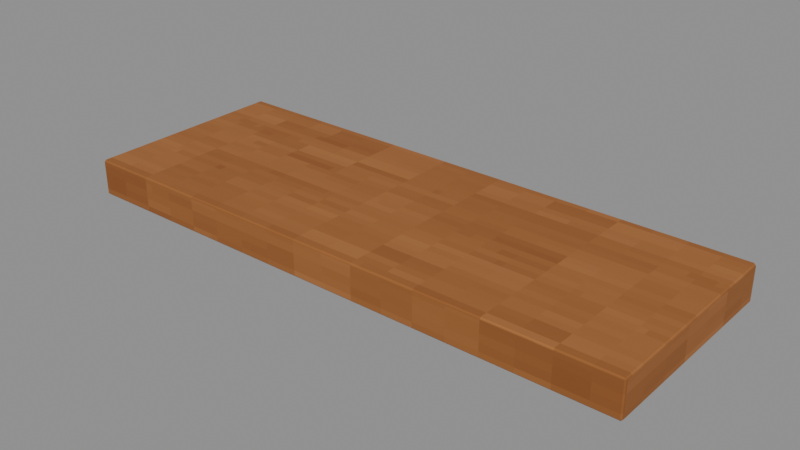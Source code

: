 # Source: Shelf-plank.blend  (saved by Blender 4.3.34; exported with 4.5.12 LTS)
import bpy
from mathutils import Matrix  # noqa: F401  (used for matrix-valued properties, if any)

bpy.ops.wm.read_factory_settings(use_empty=True)
scene = bpy.context.scene
scene.name = 'Isolated part'

# ---- collections
col_part_shelf_plank = bpy.data.collections.new('Part.Shelf-plank'); scene.collection.children.link(col_part_shelf_plank)

# ---- images (referenced by path relative to the original .blend; pixels are not part of the script)
import os
ASSET_DIR = os.environ.get("B2B_ASSET_DIR", "")  # directory of the original .blend (textures are referenced by path, not embedded)
HERE = os.path.dirname(os.path.abspath(__file__))  # packed textures are extracted next to this script under _unpacked/

def load_image(name, relpath, width, height, colorspace="sRGB"):
    """Load a texture the original file referenced (path relative to the .blend, or extracted next to this script)."""
    p = next((c for c in (os.path.join(HERE, relpath), os.path.join(ASSET_DIR, relpath)) if relpath and os.path.exists(c)), "")
    if p:
        img = bpy.data.images.load(p, check_existing=True)
        img.name = name
    else:  # same state as the original file: an image datablock whose file is absent (Cycles renders it pink)
        img = bpy.data.images.new(name, width, height)
        img.source = "FILE"
        img.filepath = "//" + (relpath or name)
    img.colorspace_settings.name = colorspace
    return img
img_minecraft___shelf_oak = load_image('Minecraft • Shelf oak', '_unpacked/Shelf_oak.d4328b0c.png', 64, 64, 'sRGB')
img_minecraft___edge_trim = load_image('Minecraft • Edge trim', '_unpacked/Edge_trim.c9b2b6f2.png', 64, 64, 'sRGB')

# ---- materials (node trees are filled in below, after node groups)
mat_minecraft___shelf_oak = bpy.data.materials.new('Minecraft / Shelf oak')
mat_minecraft___shelf_oak.diffuse_color = (0.5725, 0.3451, 0.1529, 1.0)
mat_minecraft___edge_trim = bpy.data.materials.new('Minecraft / Edge trim')
mat_minecraft___edge_trim.diffuse_color = (0.5843, 0.3451, 0.1647, 1.0)

# ---- material node trees
mat_minecraft___shelf_oak.use_nodes = True; mat_minecraft___shelf_oak.node_tree.nodes.clear()
_N = mat_minecraft___shelf_oak.node_tree.nodes; _L = mat_minecraft___shelf_oak.node_tree.links
n0 = _N.new('ShaderNodeBsdfPrincipled'); n0.name = 'Principled BSDF'; n0.location = (10, 300)
n0.inputs[2].default_value = 0.85
n1 = _N.new('ShaderNodeOutputMaterial'); n1.name = 'Material Output'; n1.location = (300, 300)
n2 = _N.new('ShaderNodeTexImage'); n2.name = 'Image Texture'; n2.location = (-580, 280)
n2.image = img_minecraft___shelf_oak
n2.interpolation = 'Closest'
_L.new(n0.outputs[0], n1.inputs[0])
_L.new(n2.outputs[0], n0.inputs[0])
n1.is_active_output = True
mat_minecraft___edge_trim.use_nodes = True; mat_minecraft___edge_trim.node_tree.nodes.clear()
_N = mat_minecraft___edge_trim.node_tree.nodes; _L = mat_minecraft___edge_trim.node_tree.links
n0 = _N.new('ShaderNodeBsdfPrincipled'); n0.name = 'Principled BSDF'; n0.location = (10, 300)
n0.inputs[2].default_value = 0.85
n1 = _N.new('ShaderNodeOutputMaterial'); n1.name = 'Material Output'; n1.location = (300, 300)
n2 = _N.new('ShaderNodeTexImage'); n2.name = 'Image Texture'; n2.location = (-580, 280)
n2.image = img_minecraft___edge_trim
n2.interpolation = 'Closest'
_L.new(n0.outputs[0], n1.inputs[0])
_L.new(n2.outputs[0], n0.inputs[0])
n1.is_active_output = True

# ---- meshes
me_leftcabinet_shelf_004 = bpy.data.meshes.new('LeftCabinet.Shelf.004')
me_leftcabinet_shelf_004.from_pydata([(-0.695, -0.255, 0.0), (0.695, -0.255, 0.0), (0.695, 0.255, 0.0), (-0.695, 0.255, 0.0), (-0.695, -0.255, 0.09), (0.695, -0.255, 0.09), (0.695, 0.255, 0.09), (-0.695, 0.255, 0.09)], [], [(0, 3, 2, 1), (4, 5, 6, 7), (0, 1, 5, 4), (1, 2, 6, 5), (2, 3, 7, 6), (3, 0, 4, 7)])
_uv = me_leftcabinet_shelf_004.uv_layers.new(name='UV0.Surface')
_uv.uv.foreach_set('vector', [0.1255, 0.5457, 0.1255, 0.9537, 1.238, 0.9537, 1.238, 0.5457, 0.1255, 0.5457, 1.238, 0.5457, 1.238, 0.9537, 0.1255, 0.9537, 0.1255, 1.986, 1.238, 1.986, 1.238, 2.058, 0.1255, 2.058, 0.4455, 1.986, 0.8535, 1.986, 0.8535, 2.058, 0.4455, 2.058, 1.238, 1.986, 0.1255, 1.986, 0.1255, 2.058, 1.238, 2.058, 0.8535, 1.986, 0.4455, 1.986, 0.4455, 2.058, 0.8535, 2.058])
_uv.active_render = True
_uv = me_leftcabinet_shelf_004.uv_layers.new(name='UV1.Paint')
_uv.uv.foreach_set('vector', [0.3382, 0.4485, 0.4379, 0.4485, 0.4379, 0.7188, 0.3382, 0.7188, 0.6434, 0.7168, 0.6434, 0.4465, 0.7431, 0.4465, 0.7431, 0.7168, 0.5788, 0.7297, 0.5788, 1.0, 0.5612, 1.0, 0.5612, 0.7297, 0.3469, 0.7316, 0.3469, 0.8308, 0.3292, 0.8308, 0.3292, 0.7316, 0.6094, 0.7297, 0.6094, 1.0, 0.5917, 1.0, 0.5917, 0.7297, 0.3774, 0.7316, 0.3774, 0.8308, 0.3598, 0.8308, 0.3598, 0.7316])
me_leftcabinet_shelf_004.materials.append(mat_minecraft___shelf_oak)
me_leftcabinet_shelf_004.materials.append(mat_minecraft___edge_trim)
me_leftcabinet_shelf_004.update()

# ---- objects
ob_shelf_plank = bpy.data.objects.new('Shelf-plank', me_leftcabinet_shelf_004)

# ---- transforms, parenting, visibility, modifiers, constraints
ob_shelf_plank.location = (0.0, 0.0, 0.0)
_m = ob_shelf_plank.modifiers.new('Hand-finished edges', 'BEVEL')
_m.width = 0.005
_m.width_pct = 0.005
_m.harden_normals = True

# ---- collection membership
col_part_shelf_plank.objects.link(ob_shelf_plank)

# ---- scene / render settings (as saved in the file)
scene.frame_start = 1; scene.frame_end = 250; scene.frame_set(1)
scene.render.engine = 'BLENDER_EEVEE_NEXT'
scene.render.image_settings.exr_codec = 'NONE'
scene.render.simplify_subdivision_render = 0
scene.render.simplify_child_particles_render = 0.0
scene.eevee.use_volume_custom_range = False
scene.eevee.use_fast_gi = False
scene.eevee.use_shadows = False
scene.view_settings.white_balance_temperature = 0.0
scene.view_settings.white_balance_tint = 0.0
scene.view_settings.white_balance_whitepoint = (2.97, 0.5193, -0.0414)
bpy.context.view_layer.update()

# ---- added for rendering (the .blend has no active camera and no usable light): camera, sun + grey world if the file has none
cam_auto = bpy.data.cameras.new('AutoCamera')
cam_auto.lens = 50.0
cam_auto.sensor_width = 36.0
cam_auto.clip_end = 1000.0
ob_auto_camera = bpy.data.objects.new('AutoCamera', cam_auto)
scene.collection.objects.link(ob_auto_camera)
ob_auto_camera.location = (1.37242, -1.64691, 1.14294)
ob_auto_camera.rotation_euler = (1.09748, -7.21219e-08, 0.694738)
scene.camera = ob_auto_camera
light_auto_sun = bpy.data.lights.new('AutoSun', 'SUN')
light_auto_sun.energy = 3.0
light_auto_sun.angle = 0.0523599
ob_auto_sun = bpy.data.objects.new('AutoSun', light_auto_sun)
scene.collection.objects.link(ob_auto_sun)
ob_auto_sun.rotation_euler = (0.872665, 0.174533, 0.523599)
if scene.world is None:
    world_auto = bpy.data.worlds.new('AutoWorld')
    world_auto.color = (0.3, 0.3, 0.3)
    scene.world = world_auto
bpy.context.view_layer.update()
